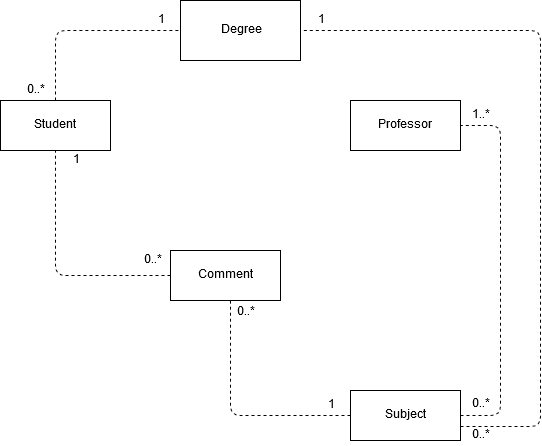

The diagram above was exported from draw.io. Its source (the exported page's mxGraphModel, read from the mxfile embedded in the PNG):
<mxGraphModel dx="1422" dy="763" grid="1" gridSize="10" guides="1" tooltips="1" connect="1" arrows="1" fold="1" page="1" pageScale="1" pageWidth="827" pageHeight="1169" math="0" shadow="0">
  <root>
    <mxCell id="0" />
    <mxCell id="1" parent="0" />
    <mxCell id="cmqLQO33g2K1rjADTPvX-1" value="Student" style="html=1;" parent="1" vertex="1">
      <mxGeometry x="140" y="140" width="110" height="50" as="geometry" />
    </mxCell>
    <mxCell id="cmqLQO33g2K1rjADTPvX-2" value="Professor" style="html=1;" parent="1" vertex="1">
      <mxGeometry x="490" y="140" width="110" height="50" as="geometry" />
    </mxCell>
    <mxCell id="cmqLQO33g2K1rjADTPvX-3" value="Comment" style="html=1;" parent="1" vertex="1">
      <mxGeometry x="310" y="290" width="110" height="50" as="geometry" />
    </mxCell>
    <mxCell id="cmqLQO33g2K1rjADTPvX-4" value="Subject" style="html=1;" parent="1" vertex="1">
      <mxGeometry x="490" y="430" width="110" height="50" as="geometry" />
    </mxCell>
    <mxCell id="cmqLQO33g2K1rjADTPvX-5" value="" style="endArrow=none;dashed=1;html=1;entryX=0.5;entryY=1;entryDx=0;entryDy=0;exitX=0;exitY=0.5;exitDx=0;exitDy=0;" parent="1" source="cmqLQO33g2K1rjADTPvX-3" target="cmqLQO33g2K1rjADTPvX-1" edge="1">
      <mxGeometry width="50" height="50" relative="1" as="geometry">
        <mxPoint x="140" y="410" as="sourcePoint" />
        <mxPoint x="190" y="360" as="targetPoint" />
        <Array as="points">
          <mxPoint x="195" y="315" />
        </Array>
      </mxGeometry>
    </mxCell>
    <mxCell id="cmqLQO33g2K1rjADTPvX-6" value="0..*" style="text;html=1;strokeColor=none;fillColor=none;align=center;verticalAlign=middle;whiteSpace=wrap;rounded=0;" parent="1" vertex="1">
      <mxGeometry x="272" y="290" width="40" height="20" as="geometry" />
    </mxCell>
    <mxCell id="cmqLQO33g2K1rjADTPvX-7" value="1" style="text;html=1;strokeColor=none;fillColor=none;align=center;verticalAlign=middle;whiteSpace=wrap;rounded=0;" parent="1" vertex="1">
      <mxGeometry x="195" y="190" width="40" height="20" as="geometry" />
    </mxCell>
    <mxCell id="cmqLQO33g2K1rjADTPvX-11" value="" style="endArrow=none;dashed=1;html=1;exitX=0;exitY=0.5;exitDx=0;exitDy=0;" parent="1" source="cmqLQO33g2K1rjADTPvX-4" edge="1">
      <mxGeometry width="50" height="50" relative="1" as="geometry">
        <mxPoint x="320" y="390" as="sourcePoint" />
        <mxPoint x="370" y="340" as="targetPoint" />
        <Array as="points">
          <mxPoint x="370" y="455" />
        </Array>
      </mxGeometry>
    </mxCell>
    <mxCell id="cmqLQO33g2K1rjADTPvX-12" value="0..*" style="text;html=1;strokeColor=none;fillColor=none;align=center;verticalAlign=middle;whiteSpace=wrap;rounded=0;" parent="1" vertex="1">
      <mxGeometry x="365" y="342" width="40" height="20" as="geometry" />
    </mxCell>
    <mxCell id="cmqLQO33g2K1rjADTPvX-13" value="1" style="text;html=1;strokeColor=none;fillColor=none;align=center;verticalAlign=middle;whiteSpace=wrap;rounded=0;" parent="1" vertex="1">
      <mxGeometry x="450" y="435" width="40" height="20" as="geometry" />
    </mxCell>
    <mxCell id="cmqLQO33g2K1rjADTPvX-14" value="Degree" style="rounded=0;whiteSpace=wrap;html=1;" parent="1" vertex="1">
      <mxGeometry x="320" y="40" width="120" height="60" as="geometry" />
    </mxCell>
    <mxCell id="cmqLQO33g2K1rjADTPvX-15" value="" style="endArrow=none;dashed=1;html=1;entryX=0;entryY=0.5;entryDx=0;entryDy=0;" parent="1" target="cmqLQO33g2K1rjADTPvX-14" edge="1">
      <mxGeometry width="50" height="50" relative="1" as="geometry">
        <mxPoint x="195" y="140" as="sourcePoint" />
        <mxPoint x="245" y="90" as="targetPoint" />
        <Array as="points">
          <mxPoint x="195" y="70" />
        </Array>
      </mxGeometry>
    </mxCell>
    <mxCell id="cmqLQO33g2K1rjADTPvX-16" value="1" style="text;html=1;strokeColor=none;fillColor=none;align=center;verticalAlign=middle;whiteSpace=wrap;rounded=0;" parent="1" vertex="1">
      <mxGeometry x="280" y="50" width="40" height="20" as="geometry" />
    </mxCell>
    <mxCell id="cmqLQO33g2K1rjADTPvX-17" value="0..*" style="text;html=1;strokeColor=none;fillColor=none;align=center;verticalAlign=middle;whiteSpace=wrap;rounded=0;" parent="1" vertex="1">
      <mxGeometry x="155" y="120" width="40" height="20" as="geometry" />
    </mxCell>
    <mxCell id="cmqLQO33g2K1rjADTPvX-18" value="" style="endArrow=none;dashed=1;html=1;entryX=1;entryY=0.5;entryDx=0;entryDy=0;" parent="1" target="cmqLQO33g2K1rjADTPvX-2" edge="1">
      <mxGeometry width="50" height="50" relative="1" as="geometry">
        <mxPoint x="600" y="455" as="sourcePoint" />
        <mxPoint x="650" y="405" as="targetPoint" />
        <Array as="points">
          <mxPoint x="640" y="455" />
          <mxPoint x="640" y="165" />
        </Array>
      </mxGeometry>
    </mxCell>
    <mxCell id="cmqLQO33g2K1rjADTPvX-19" value="0..*" style="text;html=1;strokeColor=none;fillColor=none;align=center;verticalAlign=middle;whiteSpace=wrap;rounded=0;" parent="1" vertex="1">
      <mxGeometry x="600" y="434" width="40" height="20" as="geometry" />
    </mxCell>
    <mxCell id="cmqLQO33g2K1rjADTPvX-20" value="1..*" style="text;html=1;strokeColor=none;fillColor=none;align=center;verticalAlign=middle;whiteSpace=wrap;rounded=0;" parent="1" vertex="1">
      <mxGeometry x="600" y="145" width="40" height="20" as="geometry" />
    </mxCell>
    <mxCell id="cmqLQO33g2K1rjADTPvX-21" value="" style="endArrow=none;dashed=1;html=1;entryX=1;entryY=0.5;entryDx=0;entryDy=0;" parent="1" target="cmqLQO33g2K1rjADTPvX-14" edge="1">
      <mxGeometry width="50" height="50" relative="1" as="geometry">
        <mxPoint x="600" y="466" as="sourcePoint" />
        <mxPoint x="610" y="176" as="targetPoint" />
        <Array as="points">
          <mxPoint x="680" y="466" />
          <mxPoint x="680" y="70" />
        </Array>
      </mxGeometry>
    </mxCell>
    <mxCell id="cmqLQO33g2K1rjADTPvX-22" value="0..*" style="text;html=1;strokeColor=none;fillColor=none;align=center;verticalAlign=middle;whiteSpace=wrap;rounded=0;" parent="1" vertex="1">
      <mxGeometry x="600" y="465" width="40" height="20" as="geometry" />
    </mxCell>
    <mxCell id="cmqLQO33g2K1rjADTPvX-23" value="1" style="text;html=1;strokeColor=none;fillColor=none;align=center;verticalAlign=middle;whiteSpace=wrap;rounded=0;" parent="1" vertex="1">
      <mxGeometry x="440" y="50" width="40" height="20" as="geometry" />
    </mxCell>
  </root>
</mxGraphModel>